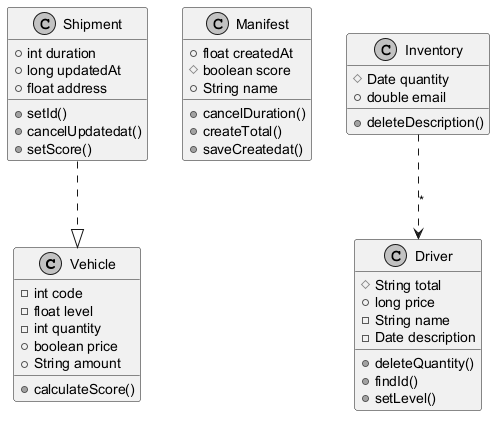

The diagram above was rendered by PlantUML. Its source (embedded in the PNG):
@startuml
skinparam monochrome true
class Vehicle {
  -int code
  -float level
  -int quantity
  +boolean price
  +String amount
  +calculateScore()
}
class Manifest {
  +float createdAt
  #boolean score
  +String name
  +cancelDuration()
  +createTotal()
  +saveCreatedat()
}
class Driver {
  #String total
  +long price
  -String name
  -Date description
  +deleteQuantity()
  +findId()
  +setLevel()
}
class Shipment {
  +int duration
  +long updatedAt
  +float address
  +setId()
  +cancelUpdatedat()
  +setScore()
}
class Inventory {
  #Date quantity
  +double email
  +deleteDescription()
}
Inventory ..> Driver : "*"
Shipment ..|> Vehicle
@enduml